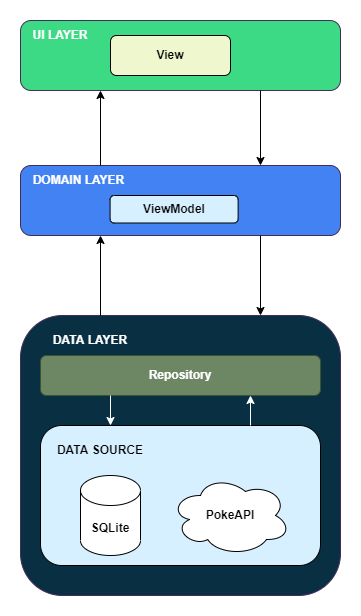

The diagram above was exported from draw.io. Its source (the exported page's mxGraphModel, read from the mxfile embedded in the PNG):
<mxGraphModel dx="1422" dy="790" grid="1" gridSize="10" guides="1" tooltips="1" connect="1" arrows="1" fold="1" page="1" pageScale="1" pageWidth="827" pageHeight="1169" math="0" shadow="0">
  <root>
    <mxCell id="0" />
    <mxCell id="1" parent="0" />
    <mxCell id="2" value="" style="group" vertex="1" connectable="0" parent="1">
      <mxGeometry x="150" y="660" width="320" height="70" as="geometry" />
    </mxCell>
    <mxCell id="3" value="" style="group" vertex="1" connectable="0" parent="2">
      <mxGeometry width="320.00000000000006" height="70" as="geometry" />
    </mxCell>
    <mxCell id="4" value="" style="rounded=1;whiteSpace=wrap;html=1;fillColor=#4282f2;fontColor=#ffffff;strokeColor=#432D57;" vertex="1" parent="3">
      <mxGeometry width="320.00000000000006" height="70" as="geometry" />
    </mxCell>
    <mxCell id="5" value="&lt;b&gt;&lt;font color=&quot;#ffffff&quot;&gt;DOMAIN LAYER&lt;/font&gt;&lt;/b&gt;" style="text;html=1;strokeColor=none;fillColor=none;align=center;verticalAlign=middle;whiteSpace=wrap;rounded=0;" vertex="1" parent="3">
      <mxGeometry width="117.33333333333334" height="30" as="geometry" />
    </mxCell>
    <mxCell id="6" value="&lt;b&gt;ViewModel&lt;/b&gt;" style="rounded=1;whiteSpace=wrap;html=1;fillColor=#d7f0ff;" vertex="1" parent="3">
      <mxGeometry x="89.60000000000001" y="30" width="128" height="27.5" as="geometry" />
    </mxCell>
    <mxCell id="7" value="" style="group" vertex="1" connectable="0" parent="1">
      <mxGeometry x="150" y="515" width="320" height="70" as="geometry" />
    </mxCell>
    <mxCell id="8" value="" style="rounded=1;whiteSpace=wrap;html=1;fillColor=#3dda85;fontColor=#ffffff;strokeColor=#432D57;" vertex="1" parent="7">
      <mxGeometry width="320" height="70" as="geometry" />
    </mxCell>
    <mxCell id="9" value="&lt;b&gt;View&lt;/b&gt;" style="rounded=1;whiteSpace=wrap;html=1;fillColor=#eff7cf;" vertex="1" parent="7">
      <mxGeometry x="90" y="15" width="120" height="40" as="geometry" />
    </mxCell>
    <mxCell id="10" value="&lt;b&gt;&lt;font color=&quot;#ffffff&quot;&gt;UI LAYER&lt;/font&gt;&lt;/b&gt;" style="text;html=1;strokeColor=none;fillColor=none;align=center;verticalAlign=middle;whiteSpace=wrap;rounded=0;" vertex="1" parent="7">
      <mxGeometry width="80" height="30" as="geometry" />
    </mxCell>
    <mxCell id="11" value="" style="group" vertex="1" connectable="0" parent="1">
      <mxGeometry x="150" y="810" width="320" height="280" as="geometry" />
    </mxCell>
    <mxCell id="12" value="" style="rounded=1;whiteSpace=wrap;html=1;fillColor=#092f42;fontColor=#ffffff;strokeColor=#432D57;" vertex="1" parent="11">
      <mxGeometry width="320" height="280" as="geometry" />
    </mxCell>
    <mxCell id="13" value="" style="rounded=1;whiteSpace=wrap;html=1;fillColor=#d7f0ff;" vertex="1" parent="11">
      <mxGeometry x="20" y="110" width="280" height="140" as="geometry" />
    </mxCell>
    <mxCell id="14" value="&lt;b&gt;SQLite&lt;/b&gt;" style="shape=cylinder3;whiteSpace=wrap;html=1;boundedLbl=1;backgroundOutline=1;size=15;" vertex="1" parent="11">
      <mxGeometry x="60" y="160" width="60" height="80" as="geometry" />
    </mxCell>
    <mxCell id="15" value="&lt;b&gt;PokeAPI&lt;/b&gt;" style="ellipse;shape=cloud;whiteSpace=wrap;html=1;" vertex="1" parent="11">
      <mxGeometry x="150" y="160" width="120" height="80" as="geometry" />
    </mxCell>
    <mxCell id="16" value="&lt;b&gt;DATA SOURCE&lt;/b&gt;" style="text;html=1;strokeColor=none;fillColor=none;align=center;verticalAlign=middle;whiteSpace=wrap;rounded=0;" vertex="1" parent="11">
      <mxGeometry x="30" y="120" width="100" height="30" as="geometry" />
    </mxCell>
    <mxCell id="17" value="&lt;b&gt;Repository&lt;/b&gt;" style="rounded=1;whiteSpace=wrap;html=1;fillColor=#6d8764;fontColor=#ffffff;strokeColor=#3A5431;" vertex="1" parent="11">
      <mxGeometry x="20" y="40" width="280" height="40" as="geometry" />
    </mxCell>
    <mxCell id="18" value="" style="endArrow=classic;html=1;rounded=0;exitX=0.25;exitY=1;exitDx=0;exitDy=0;strokeColor=#FFFFFF;entryX=0.25;entryY=0;entryDx=0;entryDy=0;" edge="1" parent="11" source="17" target="13">
      <mxGeometry width="50" height="50" relative="1" as="geometry">
        <mxPoint x="140" y="70" as="sourcePoint" />
        <mxPoint x="130" y="110" as="targetPoint" />
      </mxGeometry>
    </mxCell>
    <mxCell id="19" value="" style="endArrow=classic;html=1;rounded=0;entryX=0.75;entryY=1;entryDx=0;entryDy=0;strokeColor=#FFFFFF;exitX=0.75;exitY=0;exitDx=0;exitDy=0;" edge="1" parent="11" source="13" target="17">
      <mxGeometry width="50" height="50" relative="1" as="geometry">
        <mxPoint x="190" y="110" as="sourcePoint" />
        <mxPoint x="270" y="30" as="targetPoint" />
      </mxGeometry>
    </mxCell>
    <mxCell id="20" value="&lt;b&gt;&lt;font color=&quot;#ffffff&quot;&gt;DATA LAYER&lt;/font&gt;&lt;/b&gt;" style="text;html=1;strokeColor=none;fillColor=none;align=center;verticalAlign=middle;whiteSpace=wrap;rounded=0;" vertex="1" parent="11">
      <mxGeometry x="20" y="10" width="100" height="30" as="geometry" />
    </mxCell>
    <mxCell id="21" value="" style="endArrow=classic;html=1;rounded=0;fontColor=#FFFFFF;strokeColor=#000000;exitX=0.25;exitY=0;exitDx=0;exitDy=0;entryX=0.25;entryY=1;entryDx=0;entryDy=0;" edge="1" source="12" target="4" parent="1">
      <mxGeometry width="50" height="50" relative="1" as="geometry">
        <mxPoint x="250" y="800" as="sourcePoint" />
        <mxPoint x="300" y="750" as="targetPoint" />
      </mxGeometry>
    </mxCell>
    <mxCell id="22" value="" style="endArrow=classic;html=1;rounded=0;fontColor=#FFFFFF;strokeColor=#000000;entryX=0.25;entryY=1;entryDx=0;entryDy=0;exitX=0.25;exitY=0;exitDx=0;exitDy=0;" edge="1" source="4" target="8" parent="1">
      <mxGeometry width="50" height="50" relative="1" as="geometry">
        <mxPoint x="360" y="640" as="sourcePoint" />
        <mxPoint x="240" y="730" as="targetPoint" />
      </mxGeometry>
    </mxCell>
    <mxCell id="23" value="" style="endArrow=classic;html=1;rounded=0;fontColor=#FFFFFF;strokeColor=#000000;entryX=0.75;entryY=0;entryDx=0;entryDy=0;exitX=0.75;exitY=1;exitDx=0;exitDy=0;" edge="1" source="8" target="4" parent="1">
      <mxGeometry width="50" height="50" relative="1" as="geometry">
        <mxPoint x="290" y="630" as="sourcePoint" />
        <mxPoint x="360" y="595" as="targetPoint" />
      </mxGeometry>
    </mxCell>
    <mxCell id="24" value="" style="endArrow=classic;html=1;rounded=0;fontColor=#FFFFFF;strokeColor=#000000;entryX=0.75;entryY=0;entryDx=0;entryDy=0;exitX=0.75;exitY=1;exitDx=0;exitDy=0;" edge="1" source="4" target="12" parent="1">
      <mxGeometry width="50" height="50" relative="1" as="geometry">
        <mxPoint x="400" y="595" as="sourcePoint" />
        <mxPoint x="400" y="670" as="targetPoint" />
      </mxGeometry>
    </mxCell>
  </root>
</mxGraphModel>